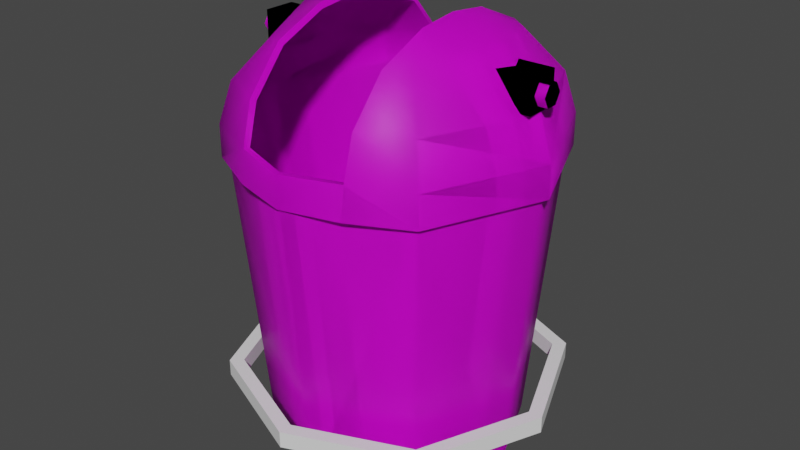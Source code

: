 # Source: PremiumBin.blend  (saved by Blender 2.90.8; exported with 4.5.12 LTS)
import bpy
from mathutils import Matrix  # noqa: F401  (used for matrix-valued properties, if any)

bpy.ops.wm.read_factory_settings(use_empty=True)
scene = bpy.context.scene
scene.name = 'Scene'

# ---- collections
col_low = bpy.data.collections.new('low'); scene.collection.children.link(col_low)

# ---- images (referenced by path relative to the original .blend; pixels are not part of the script)
import os
ASSET_DIR = os.environ.get("B2B_ASSET_DIR", "")  # directory of the original .blend (textures are referenced by path, not embedded)
HERE = os.path.dirname(os.path.abspath(__file__))  # packed textures are extracted next to this script under _unpacked/

def load_image(name, relpath, width, height, colorspace="sRGB"):
    """Load a texture the original file referenced (path relative to the .blend, or extracted next to this script)."""
    p = next((c for c in (os.path.join(HERE, relpath), os.path.join(ASSET_DIR, relpath)) if relpath and os.path.exists(c)), "")
    if p:
        img = bpy.data.images.load(p, check_existing=True)
        img.name = name
    else:  # same state as the original file: an image datablock whose file is absent (Cycles renders it pink)
        img = bpy.data.images.new(name, width, height)
        img.source = "FILE"
        img.filepath = "//" + (relpath or name)
    img.colorspace_settings.name = colorspace
    return img
img_uv = load_image('uv', '', 2048, 2048, 'sRGB')

# ---- materials (node trees are filled in below, after node groups)
mat_bin = bpy.data.materials.new('bin')
mat_bin.use_transparent_shadow = False

# ---- node groups
ng_auto_smooth = bpy.data.node_groups.new('Auto Smooth', 'GeometryNodeTree')
_s = ng_auto_smooth.interface.new_socket(name='Geometry', in_out='OUTPUT', socket_type='NodeSocketGeometry')
_s = ng_auto_smooth.interface.new_socket(name='Geometry', in_out='INPUT', socket_type='NodeSocketGeometry')
_s = ng_auto_smooth.interface.new_socket(name='Angle', in_out='INPUT', socket_type='NodeSocketFloat')
_s.subtype = 'ANGLE'
_s.min_value = 0.0
_s.max_value = 3.142
ng_auto_smooth.is_modifier = True
_N = ng_auto_smooth.nodes; _L = ng_auto_smooth.links
n0 = _N.new('NodeGroupOutput'); n0.name = 'Group Output'; n0.location = (480, -100)
n1 = _N.new('NodeGroupInput'); n1.name = 'Group Input'; n1.location = (-420, -300)
n2 = _N.new('NodeGroupInput'); n2.name = 'Group Input.001'; n2.location = (-60, -100)
n3 = _N.new('GeometryNodeSetShadeSmooth'); n3.name = 'Set Shade Smooth'; n3.location = (120, -100)
n3.domain = 'EDGE'
n4 = _N.new('GeometryNodeSetShadeSmooth'); n4.name = 'Set Shade Smooth.001'; n4.location = (300, -100)
n5 = _N.new('GeometryNodeInputMeshEdgeAngle'); n5.name = 'Edge Angle'; n5.location = (-420, -220)
n6 = _N.new('GeometryNodeInputEdgeSmooth'); n6.name = 'Is Edge Smooth'; n6.location = (-60, -160)
n7 = _N.new('GeometryNodeInputShadeSmooth'); n7.name = 'Is Face Smooth'; n7.location = (-240, -340)
n8 = _N.new('FunctionNodeBooleanMath'); n8.name = 'Boolean Math'; n8.location = (-60, -220)
n9 = _N.new('FunctionNodeCompare'); n9.name = 'Compare'; n9.location = (-240, -180)
n9.operation = 'LESS_EQUAL'
_L.new(n5.outputs[0], n9.inputs[0])
_L.new(n4.outputs[0], n0.inputs[0])
_L.new(n1.outputs[1], n9.inputs[1])
_L.new(n9.outputs[0], n8.inputs[0])
_L.new(n7.outputs[0], n8.inputs[1])
_L.new(n2.outputs[0], n3.inputs[0])
_L.new(n6.outputs[0], n3.inputs[1])
_L.new(n3.outputs[0], n4.inputs[0])
_L.new(n8.outputs[0], n3.inputs[2])
n0.is_active_output = True

# ---- material node trees
mat_bin.use_nodes = True; mat_bin.node_tree.nodes.clear()
_N = mat_bin.node_tree.nodes; _L = mat_bin.node_tree.links
n0 = _N.new('ShaderNodeBsdfPrincipled'); n0.name = 'Principled BSDF'; n0.location = (10, 300)
n0.distribution = 'GGX'
n0.subsurface_method = 'BURLEY'
n0.inputs[3].default_value = 1.45
n0.inputs[27].default_value = (0.0, 0.0, 0.0, 1.0)
n0.inputs[28].default_value = 1.0
n1 = _N.new('ShaderNodeOutputMaterial'); n1.name = 'Material Output'; n1.location = (300, 300)
n2 = _N.new('ShaderNodeTexImage'); n2.name = 'Image Texture'; n2.location = (-280, 280)
n2.image = img_uv
_L.new(n0.outputs[0], n1.inputs[0])
_L.new(n2.outputs[0], n0.inputs[0])
n1.is_active_output = True

# ---- world
world_world = bpy.data.worlds.new('World'); scene.world = world_world
world_world.use_nodes = True; world_world.node_tree.nodes.clear()
_N = world_world.node_tree.nodes; _L = world_world.node_tree.links
n0 = _N.new('ShaderNodeOutputWorld'); n0.name = 'World Output'; n0.location = (300, 300)
n1 = _N.new('ShaderNodeBackground'); n1.name = 'Background'; n1.location = (10, 300)
n1.inputs[0].default_value = (0.05088, 0.05088, 0.05088, 1.0)
_L.new(n1.outputs[0], n0.inputs[0])
n0.is_active_output = True
world_world.color = (0.05088, 0.05088, 0.05088)
world_world.use_sun_shadow = False
world_world.sun_shadow_jitter_overblur = 0.0

# ---- meshes
me_cylinder = bpy.data.meshes.new('Cylinder')
me_cylinder.from_pydata([(-6.039e-10, 0.1, 0.03704), (0.07071, 0.07071, 0.03704), (0.1, -4.556e-09, 0.03704), (0.07071, -0.07071, 0.03704), (-9.408e-09, -0.1, 0.03704), (-0.07071, -0.07071, 0.03704), (-0.1, 1.369e-09, 0.03704), (-0.07071, 0.07071, 0.03704), (0.07071, 0.07071, 0.04787), (-6.039e-10, 0.1, 0.04787), (0.1, -4.556e-09, 0.04787), (0.07071, -0.07071, 0.04787), (-9.408e-09, -0.1, 0.04787), (-0.07071, -0.07071, 0.04787), (-0.1, 1.369e-09, 0.04787), (-0.07071, 0.07071, 0.04787), (-6.039e-10, 0.1091, 0.03704), (0.07718, 0.07718, 0.03704), (0.07718, 0.07718, 0.04787), (-6.039e-10, 0.1091, 0.04787), (0.1091, -4.704e-09, 0.03704), (0.1091, -4.704e-09, 0.04787), (0.07718, -0.07718, 0.03704), (0.07718, -0.07718, 0.04787), (-1.015e-08, -0.1091, 0.03704), (-1.015e-08, -0.1091, 0.04787), (-0.07718, -0.07718, 0.03704), (-0.07718, -0.07718, 0.04787), (-0.1091, 1.369e-09, 0.03704), (-0.1091, 1.369e-09, 0.04787), (-0.07718, 0.07718, 0.03704), (-0.07718, 0.07718, 0.04787)], [], [(16, 19, 18, 17), (17, 18, 21, 20), (20, 21, 23, 22), (22, 23, 25, 24), (24, 25, 27, 26), (26, 27, 29, 28), (28, 29, 31, 30), (30, 31, 19, 16), (2, 3, 11, 10), (1, 0, 16, 17), (9, 8, 18, 19), (2, 1, 17, 20), (8, 10, 21, 18), (3, 2, 20, 22), (10, 11, 23, 21), (4, 3, 22, 24), (11, 12, 25, 23), (5, 4, 24, 26), (12, 13, 27, 25), (6, 5, 26, 28), (13, 14, 29, 27), (7, 6, 28, 30), (14, 15, 31, 29), (0, 7, 30, 16), (15, 9, 19, 31), (1, 2, 10, 8), (0, 1, 8, 9), (7, 0, 9, 15), (6, 7, 15, 14), (5, 6, 14, 13), (4, 5, 13, 12), (3, 4, 12, 11)])
_uv = me_cylinder.uv_layers.new(name='UVMap')
_uv.uv.foreach_set('vector', [1.0, 0.5, 1.0, 1.0, 0.875, 1.0, 0.875, 0.5, 0.875, 0.5, 0.875, 1.0, 0.75, 1.0, 0.75, 0.5, 0.75, 0.5, 0.75, 1.0, 0.625, 1.0, 0.625, 0.5, 0.625, 0.5, 0.625, 1.0, 0.5, 1.0, 0.5, 0.5, 0.5, 0.5, 0.5, 1.0, 0.375, 1.0, 0.375, 0.5, 0.375, 0.5, 0.375, 1.0, 0.25, 1.0, 0.25, 0.5, 0.25, 0.5, 0.25, 1.0, 0.125, 1.0, 0.125, 0.5, 0.125, 0.5, 0.125, 1.0, 0.0, 1.0, 0.0, 0.5, 0.7321, 0.5, 0.6158, 0.5, 0.6158, 0.5, 0.7321, 0.5, 0.8003, 0.5, 0.07465, 0.5, 0.0, 0.5, 0.875, 0.5, 0.07465, 1.0, 0.8003, 1.0, 0.875, 1.0, 0.0, 1.0, 0.7321, 0.5, 0.8003, 0.5, 0.875, 0.5, 0.75, 0.5, 0.8003, 1.0, 0.7321, 1.0, 0.75, 1.0, 0.875, 1.0, 0.6158, 0.5, 0.7321, 0.5, 0.75, 0.5, 0.625, 0.5, 0.7321, 1.0, 0.6158, 1.0, 0.625, 1.0, 0.75, 1.0, 0.4971, 0.5, 0.6158, 0.5, 0.625, 0.5, 0.5, 0.5, 0.6158, 1.0, 0.4971, 1.0, 0.5, 1.0, 0.625, 1.0, 0.3779, 0.5, 0.4971, 0.5, 0.5, 0.5, 0.375, 0.5, 0.4971, 1.0, 0.3779, 1.0, 0.375, 1.0, 0.5, 1.0, 0.2592, 0.5, 0.3779, 0.5, 0.375, 0.5, 0.25, 0.5, 0.3779, 1.0, 0.2592, 1.0, 0.25, 1.0, 0.375, 1.0, 0.1429, 0.5, 0.2592, 0.5, 0.25, 0.5, 0.125, 0.5, 0.2592, 1.0, 0.1429, 1.0, 0.125, 1.0, 0.25, 1.0, 0.07465, 0.5, 0.1429, 0.5, 0.125, 0.5, 0.0, 0.5, 0.1429, 1.0, 0.07465, 1.0, 0.0, 1.0, 0.125, 1.0, 0.8003, 0.5, 0.7321, 0.5, 0.7321, 0.5, 0.8003, 0.5, 0.07465, 0.5, 0.8003, 0.5, 0.8003, 0.5, 0.07465, 0.5, 0.1429, 0.5, 0.07465, 0.5, 0.07465, 0.5, 0.1429, 0.5, 0.2592, 0.5, 0.1429, 0.5, 0.1429, 0.5, 0.2592, 0.5, 0.3779, 0.5, 0.2592, 0.5, 0.2592, 0.5, 0.3779, 0.5, 0.4971, 0.5, 0.3779, 0.5, 0.3779, 0.5, 0.4971, 0.5, 0.6158, 0.5, 0.4971, 0.5, 0.4971, 0.5, 0.6158, 0.5])
me_cylinder.use_remesh_fix_poles = True
me_cylinder.use_remesh_preserve_attributes = False
me_cylinder.use_mirror_vertex_groups = False
me_cylinder.update()
me_3255_premiumbin = bpy.data.meshes.new('3255_PremiumBin')
me_3255_premiumbin.from_pydata([(-0.1017, 0.007344, 0.2479), (-0.09565, 0.007344, 0.2479), (-0.1017, 0.003672, 0.2415), (-0.09565, 0.003672, 0.2415), (-0.1017, -0.003672, 0.2415), (-0.09565, -0.003672, 0.2415), (-0.1017, -0.007344, 0.2479), (-0.09565, -0.007344, 0.2479), (-0.1017, -0.003672, 0.2542), (-0.09565, -0.003672, 0.2542), (-0.1017, 0.003672, 0.2542), (-0.09565, 0.003672, 0.2542), (-0.1017, -1.455e-09, 0.2479), (5.144e-08, 0.08187, 2.794e-08), (4.859e-08, 0.09972, 0.189), (-0.05789, 0.05789, 2.794e-08), (-0.07051, 0.07051, 0.189), (-0.08187, 1.358e-09, 2.794e-08), (-0.09972, 1.122e-09, 0.189), (-0.05789, -0.05789, 2.794e-08), (-0.07051, -0.07051, 0.189), (5.86e-08, -0.08187, 2.794e-08), (5.731e-08, -0.09972, 0.189), (0.05789, -0.05789, 2.794e-08), (0.07051, -0.07051, 0.189), (0.08187, 5.913e-09, 2.794e-08), (0.09972, 6.67e-09, 0.189), (0.05789, 0.05789, 2.794e-08), (0.07051, 0.07051, 0.189), (0.09565, -0.01054, 0.2377), (0.09565, -0.01054, 0.2587), (0.09565, 0.01054, 0.2377), (0.09565, 0.01054, 0.2587), (0.08727, -0.01054, 0.2377), (0.07255, -0.01054, 0.2587), (0.08727, 0.01054, 0.2377), (0.07255, 0.01054, 0.2587), (0.1017, 0.007344, 0.2479), (0.09565, 0.007344, 0.2479), (0.1017, 0.003672, 0.2415), (0.09565, 0.003672, 0.2415), (0.1017, -0.003672, 0.2415), (0.09565, -0.003672, 0.2415), (0.1017, -0.007344, 0.2479), (0.09565, -0.007344, 0.2479), (0.1017, -0.003672, 0.2542), (0.09565, -0.003672, 0.2542), (0.1017, 0.003672, 0.2542), (0.09565, 0.003672, 0.2542), (0.1017, -1.455e-09, 0.2479), (5.417e-08, 0.0979, 0.2093), (-0.07081, 0.07081, 0.2093), (-0.1001, 1.142e-09, 0.2093), (-0.07081, -0.07081, 0.2093), (6.293e-08, -0.0979, 0.2093), (0.07081, -0.07081, 0.2093), (0.1001, 6.713e-09, 0.2093), (0.07081, 0.07081, 0.2093), (-0.06516, 0.06516, 0.2344), (-0.09214, 1.345e-09, 0.2344), (-0.06516, -0.06516, 0.2344), (0.06516, -0.06516, 0.2344), (0.09214, 6.471e-09, 0.2344), (0.06516, 0.06516, 0.2344), (-0.04812, 0.04667, 0.2601), (-0.06805, 1.277e-09, 0.2664), (-0.04812, -0.04667, 0.2601), (0.04812, -0.04667, 0.2601), (0.06805, 5.063e-09, 0.2664), (0.04812, 0.04667, 0.2601), (0.0354, -0.07865, 0.2344), (0.0354, -0.05633, 0.2601), (0.0354, -0.08547, 0.2093), (-0.0354, -0.08547, 0.2093), (-0.0354, -0.07865, 0.2344), (-0.0354, -0.05633, 0.2601), (0.0354, 0.08547, 0.2093), (0.0354, 0.07865, 0.2344), (-0.0354, 0.08547, 0.2093), (-0.0354, 0.07865, 0.2344), (0.0354, -0.02519, 0.2734), (0.0354, 5.063e-09, 0.2761), (0.0354, 0.02519, 0.2734), (0.0354, 0.05633, 0.2601), (-0.0354, 0.02519, 0.2734), (-0.0354, 1.277e-09, 0.2761), (-0.0354, -0.02519, 0.2734), (-0.0354, 0.05633, 0.2601), (-0.03685, 0.09159, 0.189), (-0.07348, 0.07348, 0.189), (-0.03687, 0.08894, 0.2096), (5.394e-08, 0.1016, 0.2093), (5.394e-08, 0.1016, 0.189), (-0.07346, 0.07344, 0.2098), (-0.1039, 1.142e-09, 0.189), (-0.1039, 1.102e-09, 0.2098), (-0.07348, -0.07348, 0.189), (-0.07346, -0.07344, 0.2098), (-0.03685, -0.09159, 0.189), (6.27e-08, -0.1016, 0.189), (-0.03687, -0.08894, 0.2096), (6.27e-08, -0.1016, 0.2093), (0.03685, -0.09159, 0.189), (0.07348, -0.07348, 0.189), (0.04997, -0.04809, 0.2631), (0.03687, -0.05863, 0.2627), (0.07346, -0.07344, 0.2098), (0.1039, 6.791e-09, 0.189), (0.1039, 6.713e-09, 0.2098), (0.07348, 0.07348, 0.189), (0.07346, 0.07344, 0.2098), (0.03685, 0.09159, 0.189), (0.03687, 0.08894, 0.2096), (-0.09556, 1.337e-09, 0.2359), (-0.06764, 0.06754, 0.2359), (-0.06764, -0.06754, 0.2359), (-0.0369, -0.08182, 0.2357), (0.06764, -0.06754, 0.2359), (0.0369, -0.08182, 0.2357), (0.09556, 6.504e-09, 0.2359), (0.06764, 0.06754, 0.2359), (0.0369, 0.08182, 0.2357), (-0.07032, 1.277e-09, 0.2694), (-0.04997, 0.04809, 0.2631), (-0.04997, -0.04809, 0.2631), (-0.03687, -0.05863, 0.2627), (0.07032, 5.083e-09, 0.2694), (0.04997, 0.04809, 0.2631), (0.03687, -0.08894, 0.2096), (-0.0369, 0.08182, 0.2357), (0.03661, 5.118e-09, 0.2797), (0.0367, -0.02573, 0.2768), (0.0367, 0.02573, 0.2768), (0.03687, 0.05863, 0.2627), (-0.03661, 1.277e-09, 0.2797), (-0.0367, 0.02573, 0.2768), (-0.0367, -0.02573, 0.2768), (-0.03687, 0.05863, 0.2627), (5.551e-08, 0.07306, 0.007256), (-0.05284, 0.05284, 0.007256), (-0.07473, 9.056e-10, 0.007256), (-0.05284, -0.05284, 0.007256), (6.204e-08, -0.07306, 0.007256), (0.05284, -0.05284, 0.007256), (0.07473, 5.063e-09, 0.007256), (0.05284, 0.05284, 0.007256), (0.02642, -0.06567, 0.007256), (-0.02642, -0.06567, 0.007256), (0.02642, 0.06567, 0.007256), (-0.02642, 0.06567, 0.007256), (6.168e-08, -1.765e-09, 0.007256), (-0.09565, -0.01054, 0.2377), (-0.09565, -0.01054, 0.2587), (-0.09565, 0.01054, 0.2377), (-0.09565, 0.01054, 0.2587), (-0.08727, -0.01054, 0.2377), (-0.07255, -0.01054, 0.2587), (-0.08727, 0.01054, 0.2377), (-0.07255, 0.01054, 0.2587)], [], [(0, 2, 3, 1), (4, 6, 7, 5), (6, 8, 9, 7), (2, 12, 4), (8, 10, 11, 9), (10, 0, 1, 11), (8, 12, 10), (0, 12, 2), (4, 12, 6), (10, 12, 0), (6, 12, 8), (13, 14, 16, 15), (15, 16, 18, 17), (17, 18, 20, 19), (19, 20, 22, 21), (21, 22, 24, 23), (23, 24, 26, 25), (25, 26, 28, 27), (27, 28, 14, 13), (29, 30, 32, 31), (31, 32, 36, 35), (33, 34, 30, 29), (36, 32, 30, 34), (37, 38, 40, 39), (41, 42, 44, 43), (43, 44, 46, 45), (39, 41, 49), (45, 46, 48, 47), (47, 48, 38, 37), (45, 47, 49), (37, 39, 49), (41, 43, 49), (47, 37, 49), (43, 45, 49), (51, 139, 140, 52), (52, 140, 141, 53), (72, 146, 143, 55), (72, 55, 61, 70), (56, 144, 145, 57), (53, 141, 147, 73), (73, 74, 60, 53), (57, 63, 62, 56), (52, 59, 58, 51), (70, 61, 67, 71), (76, 77, 63, 57), (53, 60, 59, 52), (56, 62, 61, 55), (60, 66, 65, 59), (77, 83, 69, 63), (62, 68, 67, 61), (74, 75, 66, 60), (59, 65, 64, 58), (63, 69, 68, 62), (55, 143, 144, 56), (57, 145, 148, 76), (54, 142, 146, 72), (58, 64, 87, 79), (51, 58, 79, 78), (112, 76, 50, 91), (83, 82, 69), (68, 81, 80, 67), (67, 80, 71), (69, 82, 81, 68), (75, 86, 66), (65, 85, 84, 64), (64, 84, 87), (66, 86, 85, 65), (88, 90, 93, 89), (89, 93, 95, 94), (94, 95, 97, 96), (128, 118, 117, 106), (76, 148, 138, 50), (103, 106, 108, 107), (107, 108, 110, 109), (100, 97, 115, 116), (110, 108, 119, 120), (95, 93, 114, 113), (118, 105, 104, 117), (112, 110, 120, 121), (97, 95, 113, 115), (108, 106, 117, 119), (115, 113, 122, 124), (121, 120, 127, 133), (119, 117, 104, 126), (116, 115, 124, 125), (113, 114, 123, 122), (120, 119, 126, 127), (50, 138, 149, 78), (73, 147, 142, 54), (128, 106, 103, 102), (96, 97, 100, 98), (114, 129, 137, 123), (93, 90, 129, 114), (109, 110, 112, 111), (133, 127, 132), (126, 104, 131, 130), (104, 105, 131), (127, 126, 130, 132), (125, 124, 136), (122, 123, 135, 134), (123, 137, 135), (124, 122, 134, 136), (135, 84, 85, 134), (134, 85, 86, 136), (118, 70, 71, 105), (90, 78, 79, 129), (131, 80, 81, 130), (130, 81, 82, 132), (90, 91, 50, 78), (111, 112, 91, 92), (101, 100, 73, 54), (84, 135, 137, 87), (70, 118, 128, 72), (77, 121, 133, 83), (87, 137, 129, 79), (83, 133, 132, 82), (73, 100, 116, 74), (80, 131, 105, 71), (75, 125, 136, 86), (125, 75, 74, 116), (101, 128, 102, 99), (128, 101, 54, 72), (92, 91, 90, 88), (76, 112, 121, 77), (98, 100, 101, 99), (146, 142, 150), (145, 144, 150), (141, 140, 150), (142, 147, 150), (147, 141, 150), (143, 146, 150), (138, 148, 150), (139, 149, 150), (148, 145, 150), (144, 143, 150), (149, 138, 150), (140, 139, 150), (78, 149, 139, 51), (151, 153, 154, 152), (153, 157, 158, 154), (155, 151, 152, 156), (158, 156, 152, 154)])
me_3255_premiumbin.polygons.foreach_set('use_smooth', [True] * 142)
_k = set([(0, 2), (0, 10), (4, 6), (6, 8), (8, 10), (29, 30), (29, 31), (29, 33), (30, 32), (30, 34), (31, 32), (31, 35), (32, 36), (33, 34), (34, 36), (35, 36), (37, 39), (37, 47), (41, 43), (43, 45), (45, 47), (50, 76), (50, 78), (54, 72), (54, 73), (70, 71), (70, 72), (71, 80), (73, 74), (74, 75), (75, 86), (76, 77), (77, 83), (78, 79), (79, 87), (80, 81), (81, 82), (82, 83), (84, 85), (84, 87), (85, 86), (90, 91), (90, 129), (91, 112), (100, 101), (100, 116), (101, 128), (105, 118), (105, 131), (112, 121), (116, 125), (118, 128), (121, 133), (125, 136), (129, 137), (130, 131), (130, 132), (132, 133), (134, 135), (134, 136), (135, 137), (138, 148), (138, 149), (139, 140), (139, 149), (140, 141), (141, 147), (142, 146), (142, 147), (143, 144), (143, 146), (144, 145), (145, 148), (151, 152), (151, 153), (151, 155), (152, 154), (152, 156), (153, 154), (153, 157), (154, 158), (155, 156), (156, 158), (157, 158)])
me_3255_premiumbin.attributes.new('sharp_edge', 'BOOLEAN', 'EDGE').data.foreach_set('value', [ (min(e.vertices), max(e.vertices)) in _k for e in me_3255_premiumbin.edges])
_uv = me_3255_premiumbin.uv_layers.new(name='UVMap')
_uv.uv.foreach_set('vector', [0.8474, 0.7211, 0.8474, 0.7316, 0.8565, 0.7316, 0.8565, 0.7211, 0.8474, 0.6789, 0.8474, 0.6895, 0.8565, 0.6895, 0.8565, 0.6789, 0.8474, 0.6895, 0.8474, 0.7, 0.8565, 0.7, 0.8565, 0.6895, 0.8656, 0.7708, 0.8565, 0.7655, 0.8565, 0.7761, 0.8474, 0.7, 0.8474, 0.7105, 0.8565, 0.7105, 0.8565, 0.7, 0.8474, 0.7105, 0.8474, 0.7211, 0.8565, 0.7211, 0.8565, 0.7105, 0.8474, 0.7602, 0.8565, 0.7655, 0.8565, 0.755, 0.8656, 0.7602, 0.8565, 0.7655, 0.8656, 0.7708, 0.8565, 0.7761, 0.8565, 0.7655, 0.8474, 0.7708, 0.8565, 0.755, 0.8565, 0.7655, 0.8656, 0.7602, 0.8474, 0.7708, 0.8565, 0.7655, 0.8474, 0.7602, 0.01169, 0.01169, 0.284, 0.01169, 0.284, 0.1212, 0.01169, 0.1212, 0.01169, 0.1212, 0.284, 0.1212, 0.284, 0.2307, 0.01169, 0.2307, 0.01169, 0.2307, 0.284, 0.2307, 0.284, 0.3402, 0.01169, 0.3402, 0.01169, 0.3402, 0.284, 0.3402, 0.284, 0.4497, 0.01169, 0.4497, 0.01169, 0.4497, 0.284, 0.4497, 0.284, 0.5593, 0.01169, 0.5593, 0.01169, 0.5593, 0.284, 0.5593, 0.284, 0.6688, 0.01169, 0.6688, 0.01169, 0.6688, 0.284, 0.6688, 0.284, 0.7783, 0.01169, 0.7783, 0.01169, 0.7783, 0.284, 0.7783, 0.284, 0.8878, 0.01169, 0.8878, 0.5289, 0.8154, 0.5592, 0.8154, 0.5592, 0.8457, 0.5289, 0.8457, 0.5592, 0.8759, 0.5592, 0.8457, 0.5944, 0.8457, 0.5944, 0.8759, 0.5944, 0.7852, 0.5944, 0.8154, 0.5592, 0.8154, 0.5592, 0.7852, 0.5944, 0.8457, 0.5592, 0.8457, 0.5592, 0.8154, 0.5944, 0.8154, 0.8474, 0.7211, 0.8565, 0.7211, 0.8565, 0.7316, 0.8474, 0.7316, 0.8474, 0.6789, 0.8565, 0.6789, 0.8565, 0.6895, 0.8474, 0.6895, 0.8474, 0.6895, 0.8565, 0.6895, 0.8565, 0.7, 0.8474, 0.7, 0.8656, 0.7708, 0.8565, 0.7761, 0.8565, 0.7655, 0.8474, 0.7, 0.8565, 0.7, 0.8565, 0.7105, 0.8474, 0.7105, 0.8474, 0.7105, 0.8565, 0.7105, 0.8565, 0.7211, 0.8474, 0.7211, 0.8474, 0.7602, 0.8565, 0.755, 0.8565, 0.7655, 0.8656, 0.7602, 0.8656, 0.7708, 0.8565, 0.7655, 0.8565, 0.7761, 0.8474, 0.7708, 0.8565, 0.7655, 0.8565, 0.755, 0.8656, 0.7602, 0.8565, 0.7655, 0.8474, 0.7708, 0.8474, 0.7602, 0.8565, 0.7655, 0.3074, 0.6722, 0.599, 0.6722, 0.599, 0.7618, 0.3074, 0.7618, 0.3074, 0.01169, 0.599, 0.01169, 0.599, 0.1013, 0.3074, 0.1013, 0.3074, 0.2531, 0.599, 0.2531, 0.599, 0.2971, 0.3074, 0.2971, 0.9359, 0.01169, 0.9583, 0.06776, 0.9197, 0.07541, 0.8997, 0.03153, 0.3074, 0.3867, 0.599, 0.3867, 0.599, 0.4764, 0.3074, 0.4764, 0.3074, 0.1013, 0.599, 0.1013, 0.599, 0.1454, 0.3074, 0.1454, 0.8701, 0.6555, 0.8461, 0.6242, 0.8812, 0.5931, 0.9115, 0.6152, 0.9115, 0.2816, 0.8812, 0.2595, 0.9211, 0.1723, 0.9583, 0.181, 0.9583, 0.5147, 0.9211, 0.506, 0.9197, 0.409, 0.9583, 0.4014, 0.8997, 0.03153, 0.9197, 0.07541, 0.8705, 0.09083, 0.8607, 0.06814, 0.8701, 0.3219, 0.8461, 0.2905, 0.8812, 0.2595, 0.9115, 0.2816, 0.9115, 0.6152, 0.8812, 0.5931, 0.9211, 0.506, 0.9583, 0.5147, 0.9583, 0.181, 0.9211, 0.1723, 0.9197, 0.07541, 0.9583, 0.06776, 0.8812, 0.5931, 0.8428, 0.5599, 0.8689, 0.4951, 0.9211, 0.506, 0.8461, 0.2905, 0.8252, 0.2429, 0.8428, 0.2263, 0.8812, 0.2595, 0.9211, 0.1723, 0.8689, 0.1615, 0.8705, 0.09083, 0.9197, 0.07541, 0.8461, 0.6242, 0.8252, 0.5766, 0.8428, 0.5599, 0.8812, 0.5931, 0.9211, 0.506, 0.8689, 0.4951, 0.8705, 0.4244, 0.9197, 0.409, 0.8812, 0.2595, 0.8428, 0.2263, 0.8689, 0.1615, 0.9211, 0.1723, 0.3074, 0.2971, 0.599, 0.2971, 0.599, 0.3867, 0.3074, 0.3867, 0.3074, 0.4764, 0.599, 0.4764, 0.599, 0.5204, 0.3074, 0.5204, 0.3074, 0.1992, 0.599, 0.1992, 0.599, 0.2531, 0.3074, 0.2531, 0.9197, 0.409, 0.8705, 0.4244, 0.8607, 0.4017, 0.8997, 0.3651, 0.9583, 0.4014, 0.9197, 0.409, 0.8997, 0.3651, 0.9359, 0.3453, 0.824, 0.7012, 0.8186, 0.7012, 0.8186, 0.6789, 0.824, 0.6789, 0.8252, 0.2429, 0.8186, 0.1912, 0.8428, 0.2263, 0.8689, 0.1615, 0.8227, 0.1521, 0.834, 0.114, 0.8705, 0.09083, 0.8705, 0.09083, 0.834, 0.114, 0.8607, 0.06814, 0.8428, 0.2263, 0.8186, 0.1912, 0.8227, 0.1521, 0.8689, 0.1615, 0.8252, 0.5766, 0.8186, 0.5248, 0.8428, 0.5599, 0.8689, 0.4951, 0.8227, 0.4857, 0.834, 0.4476, 0.8705, 0.4244, 0.8705, 0.4244, 0.834, 0.4476, 0.8607, 0.4017, 0.8428, 0.5599, 0.8186, 0.5248, 0.8227, 0.4857, 0.8689, 0.4951, 0.7834, 0.8729, 0.753, 0.8651, 0.7653, 0.8087, 0.7952, 0.8124, 0.7952, 0.8124, 0.7653, 0.8087, 0.7643, 0.7003, 0.7952, 0.695, 0.7952, 0.695, 0.7643, 0.7003, 0.7293, 0.5977, 0.7563, 0.5843, 0.6989, 0.3922, 0.6659, 0.365, 0.6961, 0.325, 0.7293, 0.3431, 0.3074, 0.5204, 0.599, 0.5204, 0.599, 0.5743, 0.3074, 0.5743, 0.7563, 0.3565, 0.7293, 0.3431, 0.7643, 0.2406, 0.7952, 0.2458, 0.7952, 0.2458, 0.7643, 0.2406, 0.7653, 0.1322, 0.7952, 0.1285, 0.6989, 0.5486, 0.7293, 0.5977, 0.6961, 0.6158, 0.6659, 0.5759, 0.7653, 0.1322, 0.7643, 0.2406, 0.7273, 0.2342, 0.728, 0.1383, 0.7643, 0.7003, 0.7653, 0.8087, 0.728, 0.8026, 0.7273, 0.7066, 0.6659, 0.365, 0.6346, 0.3157, 0.6514, 0.2949, 0.6961, 0.325, 0.753, 0.07578, 0.7653, 0.1322, 0.728, 0.1383, 0.7128, 0.09052, 0.7293, 0.5977, 0.7643, 0.7003, 0.7273, 0.7066, 0.6961, 0.6158, 0.7643, 0.2406, 0.7293, 0.3431, 0.6961, 0.325, 0.7273, 0.2342, 0.6961, 0.6158, 0.7273, 0.7066, 0.6743, 0.7157, 0.6514, 0.646, 0.7128, 0.09052, 0.728, 0.1383, 0.6758, 0.1519, 0.6669, 0.1266, 0.7273, 0.2342, 0.6961, 0.325, 0.6514, 0.2949, 0.6743, 0.2252, 0.6659, 0.5759, 0.6961, 0.6158, 0.6514, 0.646, 0.6346, 0.6251, 0.7273, 0.7066, 0.728, 0.8026, 0.6758, 0.789, 0.6743, 0.7157, 0.728, 0.1383, 0.7273, 0.2342, 0.6743, 0.2252, 0.6758, 0.1519, 0.3074, 0.5743, 0.599, 0.5743, 0.599, 0.6281, 0.3074, 0.6281, 0.3074, 0.1454, 0.599, 0.1454, 0.599, 0.1992, 0.3074, 0.1992, 0.6989, 0.3922, 0.7293, 0.3431, 0.7563, 0.3565, 0.725, 0.4097, 0.7563, 0.5843, 0.7293, 0.5977, 0.6989, 0.5486, 0.725, 0.5312, 0.728, 0.8026, 0.7128, 0.8504, 0.6669, 0.8143, 0.6758, 0.789, 0.7653, 0.8087, 0.753, 0.8651, 0.7128, 0.8504, 0.728, 0.8026, 0.7952, 0.1285, 0.7653, 0.1322, 0.753, 0.07578, 0.7834, 0.068, 0.6669, 0.1266, 0.6758, 0.1519, 0.6365, 0.176, 0.6743, 0.2252, 0.6514, 0.2949, 0.6223, 0.2591, 0.6249, 0.2168, 0.6514, 0.2949, 0.6346, 0.3157, 0.6223, 0.2591, 0.6758, 0.1519, 0.6743, 0.2252, 0.6249, 0.2168, 0.6365, 0.176, 0.6346, 0.6251, 0.6514, 0.646, 0.6223, 0.6818, 0.6743, 0.7157, 0.6758, 0.789, 0.6365, 0.7649, 0.6249, 0.7241, 0.6758, 0.789, 0.6669, 0.8143, 0.6365, 0.7649, 0.6514, 0.646, 0.6743, 0.7157, 0.6249, 0.7241, 0.6223, 0.6818, 0.9871, 0.3641, 0.9817, 0.3641, 0.9817, 0.2815, 0.9871, 0.2815, 0.9871, 0.2815, 0.9817, 0.2815, 0.9817, 0.1988, 0.9871, 0.1988, 0.824, 0.8824, 0.8186, 0.8824, 0.8186, 0.8593, 0.824, 0.8593, 0.9871, 0.5016, 0.9817, 0.5016, 0.9817, 0.4643, 0.9871, 0.4643, 0.824, 0.8374, 0.8186, 0.8374, 0.8186, 0.8002, 0.824, 0.8002, 0.824, 0.8002, 0.8186, 0.8002, 0.8186, 0.7631, 0.824, 0.7631, 0.9871, 0.5016, 0.9871, 0.5512, 0.9817, 0.5512, 0.9817, 0.5016, 0.7834, 0.068, 0.753, 0.07578, 0.7412, 0.01816, 0.7712, 0.01169, 0.9871, 0.01169, 0.9871, 0.06132, 0.9817, 0.06132, 0.9817, 0.01169, 0.9817, 0.3641, 0.9871, 0.3641, 0.9871, 0.4127, 0.9817, 0.4127, 0.8186, 0.8824, 0.824, 0.8824, 0.824, 0.8992, 0.8186, 0.8992, 0.8186, 0.718, 0.824, 0.718, 0.824, 0.7412, 0.8186, 0.7412, 0.9817, 0.4127, 0.9871, 0.4127, 0.9871, 0.4643, 0.9817, 0.4643, 0.8186, 0.7412, 0.824, 0.7412, 0.824, 0.7631, 0.8186, 0.7631, 0.9817, 0.06132, 0.9871, 0.06132, 0.9871, 0.09865, 0.9817, 0.09865, 0.8186, 0.8374, 0.824, 0.8374, 0.824, 0.8593, 0.8186, 0.8593, 0.9817, 0.1502, 0.9871, 0.1502, 0.9871, 0.1988, 0.9817, 0.1988, 0.9871, 0.1502, 0.9817, 0.1502, 0.9817, 0.09865, 0.9871, 0.09865, 0.6687, 0.4427, 0.6989, 0.3922, 0.725, 0.4097, 0.6949, 0.4587, 0.824, 0.8992, 0.824, 0.9215, 0.8186, 0.9215, 0.8186, 0.8992, 0.7712, 0.9292, 0.7412, 0.9227, 0.753, 0.8651, 0.7834, 0.8729, 0.8186, 0.7012, 0.824, 0.7012, 0.824, 0.718, 0.8186, 0.718, 0.725, 0.5312, 0.6989, 0.5486, 0.6687, 0.4982, 0.6949, 0.4821, 0.3354, 0.8142, 0.3664, 0.7899, 0.4065, 0.8867, 0.3654, 0.9858, 0.3074, 0.9278, 0.4065, 0.8867, 0.4475, 0.7877, 0.5055, 0.8457, 0.4065, 0.8867, 0.3664, 0.7899, 0.4054, 0.7852, 0.4065, 0.8867, 0.4054, 0.7852, 0.4475, 0.7877, 0.4065, 0.8867, 0.3074, 0.8457, 0.3354, 0.8142, 0.4065, 0.8867, 0.4466, 0.9836, 0.4075, 0.9883, 0.4065, 0.8867, 0.5055, 0.9278, 0.4776, 0.9593, 0.4065, 0.8867, 0.4075, 0.9883, 0.3654, 0.9858, 0.4065, 0.8867, 0.3074, 0.9278, 0.3074, 0.8457, 0.4065, 0.8867, 0.4776, 0.9593, 0.4466, 0.9836, 0.4065, 0.8867, 0.5055, 0.8457, 0.5055, 0.9278, 0.4065, 0.8867, 0.3074, 0.6281, 0.599, 0.6281, 0.599, 0.6722, 0.3074, 0.6722, 0.5289, 0.8154, 0.5289, 0.8457, 0.5592, 0.8457, 0.5592, 0.8154, 0.5592, 0.8759, 0.5944, 0.8759, 0.5944, 0.8457, 0.5592, 0.8457, 0.5944, 0.7852, 0.5592, 0.7852, 0.5592, 0.8154, 0.5944, 0.8154, 0.5944, 0.8457, 0.5944, 0.8154, 0.5592, 0.8154, 0.5592, 0.8457])
me_3255_premiumbin.materials.append(mat_bin)
me_3255_premiumbin.use_remesh_fix_poles = True
me_3255_premiumbin.use_remesh_preserve_attributes = False
me_3255_premiumbin.use_mirror_vertex_groups = False
me_3255_premiumbin.update()
me_3255_premiumbin.normals_split_custom_set([tuple(v) for v in zip(*[iter([0.0, -1.0, -3.505e-07, 0.0, -0.866, 0.5, 0.0, -0.866, 0.5, 0.0, -1.0, -3.505e-07, 0.0, 0.866, 0.5, 0.0, 1.0, -3.286e-07, 0.0, 1.0, -3.286e-07, 0.0, 0.866, 0.5, 0.0, 1.0, -3.286e-07, 0.0, 0.5, -0.866, 0.0, 0.5, -0.866, 0.0, 1.0, -3.286e-07, 1.0, 1.246e-06, -1.757e-06, 1.0, -1.954e-08, 6.586e-12, 1.0, -1.275e-06, -1.757e-06, 0.0, 0.5, -0.866, 0.0, -0.5, -0.866, 0.0, -0.5, -0.866, 0.0, 0.5, -0.866, 0.0, -0.5, -0.866, 0.0, -1.0, -3.505e-07, 0.0, -1.0, -3.505e-07, 0.0, -0.5, -0.866, 1.0, -1.246e-06, 1.757e-06, 1.0, -1.954e-08, 6.586e-12, 1.0, 1.217e-06, 1.757e-06, 1.0, 2.463e-06, 1.086e-13, 1.0, -1.954e-08, 6.586e-12, 1.0, 1.246e-06, -1.757e-06, 1.0, -1.275e-06, -1.757e-06, 1.0, -1.954e-08, 6.586e-12, 1.0, -2.522e-06, 1.628e-13, 1.0, 1.217e-06, 1.757e-06, 1.0, -1.954e-08, 6.586e-12, 1.0, 2.463e-06, 1.086e-13, 1.0, -2.522e-06, 1.628e-13, 1.0, -1.954e-08, 6.586e-12, 1.0, -1.246e-06, 1.757e-06, 1.003e-07, -0.9956, 0.09406, 1.05e-07, -0.9956, 0.09406, 0.704, -0.704, 0.09406, 0.704, -0.704, 0.09406, 0.704, -0.704, 0.09406, 0.704, -0.704, 0.09406, 0.9956, 0.0, 0.09406, 0.9956, 0.0, 0.09406, 0.9956, 0.0, 0.09406, 0.9956, 0.0, 0.09406, 0.704, 0.704, 0.09406, 0.704, 0.704, 0.09406, 0.704, 0.704, 0.09406, 0.704, 0.704, 0.09406, 2.1e-08, 0.9956, 0.09406, 4.013e-08, 0.9956, 0.09406, 4.013e-08, 0.9956, 0.09406, 2.1e-08, 0.9956, 0.09406, -0.704, 0.704, 0.09406, -0.704, 0.704, 0.09406, -0.704, 0.704, 0.09406, -0.704, 0.704, 0.09406, -0.9956, -6.301e-08, 0.09406, -0.9956, -6.019e-08, 0.09406, -0.9956, -6.019e-08, 0.09406, -0.9956, -6.301e-08, 0.09406, -0.704, -0.704, 0.09406, -0.704, -0.704, 0.09406, -0.704, -0.704, 0.09406, -0.704, -0.704, 0.09406, 1.05e-07, -0.9956, 0.09406, 1.003e-07, -0.9956, 0.09406, -1.0, 0.0, 0.0, -1.0, 0.0, 0.0, -1.0, 0.0, 0.0, -1.0, 0.0, 0.0, 0.0, -1.0, 4.387e-08, 0.0, -1.0, 4.387e-08, 0.0, -1.0, 4.387e-08, 0.0, -1.0, 4.387e-08, 0.0, 1.0, 0.0, 0.0, 1.0, 0.0, 0.0, 1.0, 0.0, 0.0, 1.0, 0.0, 0.0, 0.0, -1.0, 0.0, 0.0, -1.0, 0.0, 0.0, -1.0, 0.0, 0.0, -1.0, 0.0, -1.0, -3.505e-07, 0.0, -1.0, -3.505e-07, 0.0, -0.866, 0.5, 0.0, -0.866, 0.5, 0.0, 0.866, 0.5, 0.0, 0.866, 0.5, 0.0, 1.0, -3.286e-07, 0.0, 1.0, -3.286e-07, 0.0, 1.0, -3.286e-07, 0.0, 1.0, -3.286e-07, 0.0, 0.5, -0.866, 0.0, 0.5, -0.866, -1.0, 1.246e-06, -1.757e-06, -1.0, -1.275e-06, -1.757e-06, -1.0, -1.954e-08, 6.55e-12, 0.0, 0.5, -0.866, 0.0, 0.5, -0.866, 0.0, -0.5, -0.866, 0.0, -0.5, -0.866, 0.0, -0.5, -0.866, 0.0, -0.5, -0.866, 0.0, -1.0, -3.505e-07, 0.0, -1.0, -3.505e-07, -1.0, -1.246e-06, 1.757e-06, -1.0, 1.217e-06, 1.757e-06, -1.0, -1.954e-08, 6.55e-12, -1.0, 2.463e-06, 1.086e-13, -1.0, 1.246e-06, -1.757e-06, -1.0, -1.954e-08, 6.55e-12, -1.0, -1.275e-06, -1.757e-06, -1.0, -2.522e-06, 1.628e-13, -1.0, -1.954e-08, 6.55e-12, -1.0, 1.217e-06, 1.757e-06, -1.0, 2.463e-06, 1.086e-13, -1.0, -1.954e-08, 6.55e-12, -1.0, -2.522e-06, 1.628e-13, -1.0, -1.246e-06, 1.757e-06, -1.0, -1.954e-08, 6.55e-12, -0.7991, 0.5969, -0.07162, -0.7948, 0.5945, -0.1218, -0.9922, -1.991e-08, -0.1248, -0.9974, -7.302e-05, -0.07217, -0.9974, -7.302e-05, -0.07217, -0.9922, -1.991e-08, -0.1248, -0.7948, -0.5945, -0.1218, -0.7991, -0.5969, -0.07164, 0.3588, -0.9293, -0.08802, 0.3552, -0.9281, -0.1117, 0.7948, -0.5945, -0.1218, 0.7991, -0.5969, -0.07163, 0.3588, -0.9293, -0.08802, 0.7991, -0.5969, -0.07163, 0.712, -0.5079, 0.4849, 0.3835, -0.803, 0.4562, 0.9974, 3.255e-08, -0.07217, 0.9922, 5.972e-08, -0.1248, 0.7948, 0.5945, -0.1218, 0.7991, 0.5969, -0.07164, -0.7991, -0.5969, -0.07164, -0.7948, -0.5945, -0.1218, -0.3552, -0.9281, -0.1117, -0.3585, -0.9294, -0.08798, -0.3585, -0.9294, -0.08798, -0.3835, -0.803, 0.4562, -0.712, -0.5079, 0.4849, -0.7991, -0.5969, -0.07164, 0.7991, 0.5969, -0.07164, 0.712, 0.5079, 0.4849, 0.8649, 1.096e-05, 0.5019, 0.9974, 3.255e-08, -0.07217, -0.9974, -7.302e-05, -0.07217, -0.8649, -1.069e-06, 0.5019, -0.712, 0.5079, 0.4849, -0.7991, 0.5969, -0.07162, 0.3835, -0.803, 0.4562, 0.712, -0.5079, 0.4849, 0.5612, -0.3855, 0.7324, 0.3515, -0.6122, 0.7083, 0.3585, 0.9294, -0.08798, 0.3835, 0.8031, 0.4561, 0.712, 0.5079, 0.4849, 0.7991, 0.5969, -0.07164, -0.7991, -0.5969, -0.07164, -0.712, -0.5079, 0.4849, -0.8649, -1.069e-06, 0.5019, -0.9974, -7.302e-05, -0.07217, 0.9974, 3.255e-08, -0.07217, 0.8649, 1.096e-05, 0.5019, 0.712, -0.5079, 0.4849, 0.7991, -0.5969, -0.07163, -0.712, -0.5079, 0.4849, -0.5612, -0.3855, 0.7324, -0.6487, 2.222e-08, 0.7611, -0.8649, -1.069e-06, 0.5019, 0.3835, 0.8031, 0.4561, 0.3515, 0.6123, 0.7082, 0.5612, 0.3855, 0.7324, 0.712, 0.5079, 0.4849, 0.8649, 1.096e-05, 0.5019, 0.6487, -4.929e-06, 0.7611, 0.5612, -0.3855, 0.7324, 0.712, -0.5079, 0.4849, -0.3835, -0.803, 0.4562, -0.3515, -0.6123, 0.7082, -0.5612, -0.3855, 0.7324, -0.712, -0.5079, 0.4849, -0.8649, -1.069e-06, 0.5019, -0.6487, 2.222e-08, 0.7611, -0.5612, 0.3855, 0.7324, -0.712, 0.5079, 0.4849, 0.712, 0.5079, 0.4849, 0.5612, 0.3855, 0.7324, 0.6487, -4.929e-06, 0.7611, 0.8649, 1.096e-05, 0.5019, 0.7991, -0.5969, -0.07163, 0.7948, -0.5945, -0.1218, 0.9922, 5.972e-08, -0.1248, 0.9974, 3.255e-08, -0.07217, 0.7991, 0.5969, -0.07164, 0.7948, 0.5945, -0.1218, 0.3552, 0.9281, -0.1117, 0.3585, 0.9294, -0.08798, -2.044e-08, -0.9932, -0.1168, -1.95e-08, -0.9932, -0.1168, 0.3552, -0.9281, -0.1117, 0.3588, -0.9293, -0.08802, -0.712, 0.5079, 0.4849, -0.5612, 0.3855, 0.7324, -0.3515, 0.6122, 0.7083, -0.3835, 0.8031, 0.4561, -0.7991, 0.5969, -0.07162, -0.712, 0.5079, 0.4849, -0.3835, 0.8031, 0.4561, -0.3588, 0.9293, -0.08802, 0.5219, -0.1801, -0.8338, 0.522, -0.1801, -0.8337, 1.65e-07, 0.04076, -0.9992, 1.653e-07, 0.04076, -0.9992, 0.3515, 0.6123, 0.7082, 0.348, 0.2435, 0.9053, 0.5612, 0.3855, 0.7324, 0.6487, -4.929e-06, 0.7611, 0.3691, 8.912e-08, 0.9294, 0.348, -0.2435, 0.9053, 0.5612, -0.3855, 0.7324, 0.5612, -0.3855, 0.7324, 0.348, -0.2435, 0.9053, 0.3515, -0.6122, 0.7083, 0.5612, 0.3855, 0.7324, 0.348, 0.2435, 0.9053, 0.3691, 8.912e-08, 0.9294, 0.6487, -4.929e-06, 0.7611, -0.3515, -0.6123, 0.7082, -0.348, -0.2434, 0.9053, -0.5612, -0.3855, 0.7324, -0.6487, 2.222e-08, 0.7611, -0.3691, 5.941e-08, 0.9294, -0.348, 0.2435, 0.9053, -0.5612, 0.3855, 0.7324, -0.5612, 0.3855, 0.7324, -0.348, 0.2435, 0.9053, -0.3515, 0.6122, 0.7083, -0.5612, -0.3855, 0.7324, -0.348, -0.2434, 0.9053, -0.3691, 5.941e-08, 0.9294, -0.6487, 2.222e-08, 0.7611, 0.3572, -0.9321, -0.06036, 0.3712, -0.9182, -0.1383, 0.7921, -0.5852, -0.1734, 0.8032, -0.5953, -0.02219, 0.8032, -0.5953, -0.02219, 0.7921, -0.5852, -0.1734, 0.9852, 4.539e-11, -0.1716, 1.0, 2.055e-08, -0.001778, 1.0, 2.055e-08, -0.001778, 0.9852, 4.539e-11, -0.1716, 0.7921, 0.5852, -0.1734, 0.8032, 0.5953, -0.0222, -0.3712, 0.9182, -0.1383, -0.3893, 0.8004, -0.4558, -0.7137, 0.5065, -0.4838, -0.7921, 0.5852, -0.1734, 0.3585, 0.9294, -0.08798, 0.3552, 0.9281, -0.1117, -3.901e-08, 0.9932, -0.1168, -3.066e-08, 0.9932, -0.1168, -0.8032, 0.5953, -0.02219, -0.7921, 0.5852, -0.1734, -0.9852, -7.489e-08, -0.1716, -1.0, -1.233e-07, -0.001778, -1.0, -1.233e-07, -0.001778, -0.9852, -7.489e-08, -0.1716, -0.7921, -0.5852, -0.1734, -0.8032, -0.5953, -0.02219, 0.3712, 0.9182, -0.1383, 0.7921, 0.5852, -0.1734, 0.7137, 0.5065, -0.4838, 0.3893, 0.8004, -0.4558, -0.7921, -0.5852, -0.1734, -0.9852, -7.489e-08, -0.1716, -0.8656, -2.07e-05, -0.5007, -0.7137, -0.5065, -0.4838, 0.9852, 4.539e-11, -0.1716, 0.7921, -0.5852, -0.1734, 0.7137, -0.5065, -0.4838, 0.8656, 1.032e-08, -0.5007, -0.3893, 0.8004, -0.4558, -0.3544, 0.613, -0.7062, -0.5645, 0.3862, -0.7296, -0.7137, 0.5065, -0.4838, -0.3712, -0.9182, -0.1383, -0.7921, -0.5852, -0.1734, -0.7137, -0.5065, -0.4838, -0.3893, -0.8004, -0.4558, 0.7921, 0.5852, -0.1734, 0.9852, 4.539e-11, -0.1716, 0.8656, 1.032e-08, -0.5007, 0.7137, 0.5065, -0.4838, -0.9852, -7.489e-08, -0.1716, -0.7921, 0.5852, -0.1734, -0.7137, 0.5065, -0.4838, -0.8656, -2.07e-05, -0.5007, 0.7137, 0.5065, -0.4838, 0.8656, 1.032e-08, -0.5007, 0.6527, -1.751e-06, -0.7576, 0.5645, 0.3862, -0.7296, -0.3893, -0.8004, -0.4558, -0.7137, -0.5065, -0.4838, -0.5645, -0.3861, -0.7296, -0.3544, -0.613, -0.7062, -0.8656, -2.07e-05, -0.5007, -0.7137, 0.5065, -0.4838, -0.5645, 0.3862, -0.7296, -0.6527, 5.141e-06, -0.7576, 0.3893, 0.8004, -0.4558, 0.7137, 0.5065, -0.4838, 0.5645, 0.3862, -0.7296, 0.3544, 0.613, -0.7062, 0.8656, 1.032e-08, -0.5007, 0.7137, -0.5065, -0.4838, 0.5645, -0.3861, -0.7296, 0.6527, -1.751e-06, -0.7576, -0.7137, -0.5065, -0.4838, -0.8656, -2.07e-05, -0.5007, -0.6527, 5.141e-06, -0.7576, -0.5645, -0.3861, -0.7296, -3.066e-08, 0.9932, -0.1168, -3.901e-08, 0.9932, -0.1168, -0.3551, 0.9281, -0.1117, -0.3588, 0.9293, -0.08802, -0.3585, -0.9294, -0.08798, -0.3552, -0.9281, -0.1117, -1.95e-08, -0.9932, -0.1168, -2.044e-08, -0.9932, -0.1168, -0.3712, 0.9182, -0.1383, -0.7921, 0.5852, -0.1734, -0.8032, 0.5953, -0.02219, -0.3572, 0.9321, -0.06036, 0.8032, 0.5953, -0.0222, 0.7921, 0.5852, -0.1734, 0.3712, 0.9182, -0.1383, 0.3572, 0.9321, -0.06036, 0.7137, -0.5065, -0.4838, 0.3893, -0.8004, -0.4558, 0.3544, -0.613, -0.7062, 0.5645, -0.3861, -0.7296, 0.7921, -0.5852, -0.1734, 0.3712, -0.9182, -0.1383, 0.3893, -0.8004, -0.4558, 0.7137, -0.5065, -0.4838, -0.8032, -0.5953, -0.02219, -0.7921, -0.5852, -0.1734, -0.3712, -0.9182, -0.1383, -0.3572, -0.9321, -0.06036, -0.3544, -0.613, -0.7062, -0.5645, -0.3861, -0.7296, -0.3485, -0.2441, -0.905, -0.6527, 5.141e-06, -0.7576, -0.5645, 0.3862, -0.7296, -0.3485, 0.2442, -0.905, -0.3719, -6.954e-08, -0.9283, -0.5645, 0.3862, -0.7296, -0.3544, 0.613, -0.7062, -0.3485, 0.2442, -0.905, -0.5645, -0.3861, -0.7296, -0.6527, 5.141e-06, -0.7576, -0.3719, -6.954e-08, -0.9283, -0.3485, -0.2441, -0.905, 0.3544, 0.613, -0.7062, 0.5645, 0.3862, -0.7296, 0.3485, 0.2442, -0.905, 0.6527, -1.751e-06, -0.7576, 0.5645, -0.3861, -0.7296, 0.3485, -0.2442, -0.905, 0.3719, -1.987e-08, -0.9283, 0.5645, -0.3861, -0.7296, 0.3544, -0.613, -0.7062, 0.3485, -0.2442, -0.905, 0.5645, 0.3862, -0.7296, 0.6527, -1.751e-06, -0.7576, 0.3719, -1.987e-08, -0.9283, 0.3485, 0.2442, -0.905, -0.9324, -0.1042, -0.3461, -0.9324, -0.1042, -0.3461, -0.9423, 1.159e-07, -0.3347, -0.9423, 1.157e-07, -0.3347, -0.9423, 1.157e-07, -0.3347, -0.9423, 1.159e-07, -0.3347, -0.9324, 0.1042, -0.3461, -0.9324, 0.1042, -0.3461, 0.9192, 0.3418, -0.1957, 0.9192, 0.3418, -0.1957, 0.9218, 0.2326, -0.3102, 0.9218, 0.2325, -0.3102, -0.5219, -0.1801, -0.8338, -0.522, -0.1801, -0.8337, -0.9192, -0.3418, -0.1957, -0.9192, -0.3418, -0.1957, 0.9324, 0.1042, -0.3461, 0.9324, 0.1042, -0.3461, 0.9423, 1.605e-07, -0.3347, 0.9423, 1.64e-07, -0.3347, 0.9423, 1.64e-07, -0.3347, 0.9423, 1.605e-07, -0.3347, 0.9324, -0.1042, -0.3461, 0.9324, -0.1042, -0.3461, -0.5219, -0.1801, -0.8338, 1.653e-07, 0.04076, -0.9992, 1.65e-07, 0.04076, -0.9992, -0.522, -0.1801, -0.8337, -0.3572, -0.9321, -0.06036, -0.3712, -0.9182, -0.1383, -3.948e-08, -0.9979, -0.06452, -4.961e-08, -0.9979, -0.06452, -7.511e-10, -0.04076, -0.9992, -0.5219, 0.1801, -0.8338, -0.522, 0.1801, -0.8337, 0.0, -0.04076, -0.9992, -0.9324, -0.1042, -0.3461, -0.9324, -0.1042, -0.3461, -0.9218, -0.2325, -0.3102, -0.9218, -0.2325, -0.3102, 0.9192, 0.3418, -0.1957, 0.9192, 0.3418, -0.1957, 0.5219, 0.1801, -0.8338, 0.522, 0.1801, -0.8337, 0.9192, -0.3418, -0.1956, 0.9192, -0.3418, -0.1957, 0.9218, -0.2326, -0.3102, 0.9218, -0.2325, -0.3102, -0.9218, -0.2325, -0.3102, -0.9218, -0.2325, -0.3102, -0.9192, -0.3418, -0.1957, -0.9192, -0.3418, -0.1957, 0.9218, -0.2325, -0.3102, 0.9218, -0.2326, -0.3102, 0.9324, -0.1042, -0.3461, 0.9324, -0.1042, -0.3461, -0.522, 0.1801, -0.8337, -0.5219, 0.1801, -0.8338, -0.9192, 0.3418, -0.1957, -0.9192, 0.3418, -0.1957, 0.9324, 0.1042, -0.3461, 0.9324, 0.1042, -0.3461, 0.9218, 0.2325, -0.3102, 0.9218, 0.2326, -0.3102, -0.9218, 0.2325, -0.3102, -0.9218, 0.2325, -0.3102, -0.9324, 0.1042, -0.3461, -0.9324, 0.1042, -0.3461, -0.9218, 0.2325, -0.3102, -0.9218, 0.2325, -0.3102, -0.9192, 0.3418, -0.1957, -0.9192, 0.3418, -0.1957, 5.922e-08, 0.9979, -0.06452, -0.3712, 0.9182, -0.1383, -0.3572, 0.9321, -0.06036, 6.945e-08, 0.9979, -0.06452, 0.5219, 0.1801, -0.8338, -7.511e-10, -0.04076, -0.9992, 0.0, -0.04076, -0.9992, 0.522, 0.1801, -0.8337, -4.961e-08, -0.9979, -0.06452, -3.948e-08, -0.9979, -0.06452, 0.3712, -0.9182, -0.1383, 0.3572, -0.9321, -0.06036, 0.522, -0.1801, -0.8337, 0.5219, -0.1801, -0.8338, 0.9192, -0.3418, -0.1957, 0.9192, -0.3418, -0.1956, 0.3572, 0.9321, -0.06036, 0.3712, 0.9182, -0.1383, 5.922e-08, 0.9979, -0.06452, 6.945e-08, 0.9979, -0.06452, 0.0, 1.845e-08, -1.0, 1.508e-08, 1.912e-08, -1.0, -1.164e-09, 3.534e-16, -1.0, -9.328e-09, -1.289e-08, -1.0, -3.167e-08, -1.508e-15, -1.0, -1.164e-09, 3.534e-16, -1.0, 1.916e-08, 1.289e-08, -1.0, 2.702e-08, 7.539e-16, -1.0, -1.164e-09, 3.534e-16, -1.0, 1.508e-08, 1.912e-08, -1.0, 1.487e-08, 1.845e-08, -1.0, -1.164e-09, 3.534e-16, -1.0, 1.487e-08, 1.845e-08, -1.0, 1.916e-08, 1.289e-08, -1.0, -1.164e-09, 3.534e-16, -1.0, -2.157e-08, 1.289e-08, -1.0, 0.0, 1.845e-08, -1.0, -1.164e-09, 3.534e-16, -1.0, -1.508e-08, -1.912e-08, -1.0, -1.487e-08, -1.845e-08, -1.0, -1.164e-09, 3.534e-16, -1.0, 7.189e-09, -1.289e-08, -1.0, 0.0, -1.845e-08, -1.0, -1.164e-09, 3.534e-16, -1.0, -1.487e-08, -1.845e-08, -1.0, -9.328e-09, -1.289e-08, -1.0, -1.164e-09, 3.534e-16, -1.0, -3.167e-08, -1.508e-15, -1.0, -2.157e-08, 1.289e-08, -1.0, -1.164e-09, 3.534e-16, -1.0, 0.0, -1.845e-08, -1.0, -1.508e-08, -1.912e-08, -1.0, -1.164e-09, 3.534e-16, -1.0, 2.702e-08, 7.539e-16, -1.0, 7.189e-09, -1.289e-08, -1.0, -1.164e-09, 3.534e-16, -1.0, -0.3588, 0.9293, -0.08802, -0.3551, 0.9281, -0.1117, -0.7948, 0.5945, -0.1218, -0.7991, 0.5969, -0.07162, 1.0, 0.0, 0.0, 1.0, 0.0, 0.0, 1.0, 0.0, 0.0, 1.0, 0.0, 0.0, 0.0, -1.0, 0.0, 0.0, -1.0, 0.0, 0.0, -1.0, 0.0, 0.0, -1.0, 0.0, 0.0, 1.0, 0.0, 0.0, 1.0, 0.0, 0.0, 1.0, 0.0, 0.0, 1.0, 0.0, 0.0, 0.0, -1.0, 0.0, 0.0, -1.0, 0.0, 0.0, -1.0, 0.0, 0.0, -1.0])] * 3)])
me_3255_premiumbin_002 = bpy.data.meshes.new('3255_PremiumBin.002')
me_3255_premiumbin_002.from_pydata([(-0.1017, 0.007344, 0.2479), (-0.09565, 0.007344, 0.2479), (-0.1017, 0.003672, 0.2415), (-0.09565, 0.003672, 0.2415), (-0.1017, -0.003672, 0.2415), (-0.09565, -0.003672, 0.2415), (-0.1017, -0.007344, 0.2479), (-0.09565, -0.007344, 0.2479), (-0.1017, -0.003672, 0.2542), (-0.09565, -0.003672, 0.2542), (-0.1017, 0.003672, 0.2542), (-0.09565, 0.003672, 0.2542), (-0.1017, -1.455e-09, 0.2479), (5.144e-08, 0.08187, 2.794e-08), (4.859e-08, 0.09972, 0.189), (-0.05789, 0.05789, 2.794e-08), (-0.07051, 0.07051, 0.189), (-0.08187, 1.358e-09, 2.794e-08), (-0.09972, 1.122e-09, 0.189), (-0.05789, -0.05789, 2.794e-08), (-0.07051, -0.07051, 0.189), (5.86e-08, -0.08187, 2.794e-08), (5.731e-08, -0.09972, 0.189), (0.05789, -0.05789, 2.794e-08), (0.07051, -0.07051, 0.189), (0.08187, 5.913e-09, 2.794e-08), (0.09972, 6.67e-09, 0.189), (0.05789, 0.05789, 2.794e-08), (0.07051, 0.07051, 0.189), (0.09565, -0.01054, 0.2377), (0.09565, -0.01054, 0.2587), (0.09565, 0.01054, 0.2377), (0.09565, 0.01054, 0.2587), (0.08727, -0.01054, 0.2377), (0.07255, -0.01054, 0.2587), (0.08727, 0.01054, 0.2377), (0.07255, 0.01054, 0.2587), (0.1017, 0.007344, 0.2479), (0.09565, 0.007344, 0.2479), (0.1017, 0.003672, 0.2415), (0.09565, 0.003672, 0.2415), (0.1017, -0.003672, 0.2415), (0.09565, -0.003672, 0.2415), (0.1017, -0.007344, 0.2479), (0.09565, -0.007344, 0.2479), (0.1017, -0.003672, 0.2542), (0.09565, -0.003672, 0.2542), (0.1017, 0.003672, 0.2542), (0.09565, 0.003672, 0.2542), (0.1017, -1.455e-09, 0.2479), (5.417e-08, 0.0979, 0.2093), (-0.07081, 0.07081, 0.2093), (-0.1001, 1.142e-09, 0.2093), (-0.07081, -0.07081, 0.2093), (6.293e-08, -0.0979, 0.2093), (0.07081, -0.07081, 0.2093), (0.1001, 6.713e-09, 0.2093), (0.07081, 0.07081, 0.2093), (-0.06516, 0.06516, 0.2344), (-0.09214, 1.345e-09, 0.2344), (-0.06516, -0.06516, 0.2344), (0.06516, -0.06516, 0.2344), (0.09214, 6.471e-09, 0.2344), (0.06516, 0.06516, 0.2344), (-0.04812, 0.04667, 0.2601), (-0.06805, 1.277e-09, 0.2664), (-0.04812, -0.04667, 0.2601), (0.04812, -0.04667, 0.2601), (0.06805, 5.063e-09, 0.2664), (0.04812, 0.04667, 0.2601), (0.0354, -0.07865, 0.2344), (0.0354, -0.05633, 0.2601), (0.0354, -0.08547, 0.2093), (-0.0354, -0.08547, 0.2093), (-0.0354, -0.07865, 0.2344), (-0.0354, -0.05633, 0.2601), (0.0354, 0.08547, 0.2093), (0.0354, 0.07865, 0.2344), (-0.0354, 0.08547, 0.2093), (-0.0354, 0.07865, 0.2344), (0.0354, -0.02519, 0.2734), (0.0354, 5.063e-09, 0.2761), (0.0354, 0.02519, 0.2734), (0.0354, 0.05633, 0.2601), (-0.0354, 0.02519, 0.2734), (-0.0354, 1.277e-09, 0.2761), (-0.0354, -0.02519, 0.2734), (-0.0354, 0.05633, 0.2601), (-0.03685, 0.09159, 0.189), (-0.07348, 0.07348, 0.189), (-0.03687, 0.08894, 0.2096), (5.394e-08, 0.1016, 0.2093), (5.394e-08, 0.1016, 0.189), (-0.07346, 0.07344, 0.2098), (-0.1039, 1.142e-09, 0.189), (-0.1039, 1.102e-09, 0.2098), (-0.07348, -0.07348, 0.189), (-0.07346, -0.07344, 0.2098), (-0.03685, -0.09159, 0.189), (6.27e-08, -0.1016, 0.189), (-0.03687, -0.08894, 0.2096), (6.27e-08, -0.1016, 0.2093), (0.03685, -0.09159, 0.189), (0.07348, -0.07348, 0.189), (0.04997, -0.04809, 0.2631), (0.03687, -0.05863, 0.2627), (0.07346, -0.07344, 0.2098), (0.1039, 6.791e-09, 0.189), (0.1039, 6.713e-09, 0.2098), (0.07348, 0.07348, 0.189), (0.07346, 0.07344, 0.2098), (0.03685, 0.09159, 0.189), (0.03687, 0.08894, 0.2096), (-0.09556, 1.337e-09, 0.2359), (-0.06764, 0.06754, 0.2359), (-0.06764, -0.06754, 0.2359), (-0.0369, -0.08182, 0.2357), (0.06764, -0.06754, 0.2359), (0.0369, -0.08182, 0.2357), (0.09556, 6.504e-09, 0.2359), (0.06764, 0.06754, 0.2359), (0.0369, 0.08182, 0.2357), (-0.07032, 1.277e-09, 0.2694), (-0.04997, 0.04809, 0.2631), (-0.04997, -0.04809, 0.2631), (-0.03687, -0.05863, 0.2627), (0.07032, 5.083e-09, 0.2694), (0.04997, 0.04809, 0.2631), (0.03687, -0.08894, 0.2096), (-0.0369, 0.08182, 0.2357), (0.03661, 5.118e-09, 0.2797), (0.0367, -0.02573, 0.2768), (0.0367, 0.02573, 0.2768), (0.03687, 0.05863, 0.2627), (-0.03661, 1.277e-09, 0.2797), (-0.0367, 0.02573, 0.2768), (-0.0367, -0.02573, 0.2768), (-0.03687, 0.05863, 0.2627), (5.551e-08, 0.07306, 0.007256), (-0.05284, 0.05284, 0.007256), (-0.07473, 9.056e-10, 0.007256), (-0.05284, -0.05284, 0.007256), (6.204e-08, -0.07306, 0.007256), (0.05284, -0.05284, 0.007256), (0.07473, 5.063e-09, 0.007256), (0.05284, 0.05284, 0.007256), (0.02642, -0.06567, 0.007256), (-0.02642, -0.06567, 0.007256), (0.02642, 0.06567, 0.007256), (-0.02642, 0.06567, 0.007256), (6.168e-08, -1.765e-09, 0.007256), (-0.09565, -0.01054, 0.2377), (-0.09565, -0.01054, 0.2587), (-0.09565, 0.01054, 0.2377), (-0.09565, 0.01054, 0.2587), (-0.08727, -0.01054, 0.2377), (-0.07255, -0.01054, 0.2587), (-0.08727, 0.01054, 0.2377), (-0.07255, 0.01054, 0.2587)], [], [(0, 1, 3, 2), (4, 5, 7, 6), (6, 7, 9, 8), (2, 4, 12), (8, 9, 11, 10), (10, 11, 1, 0), (8, 10, 12), (0, 2, 12), (4, 6, 12), (10, 0, 12), (6, 8, 12), (13, 15, 16, 14), (15, 17, 18, 16), (17, 19, 20, 18), (19, 21, 22, 20), (21, 23, 24, 22), (23, 25, 26, 24), (25, 27, 28, 26), (27, 13, 14, 28), (29, 31, 32, 30), (31, 35, 36, 32), (33, 29, 30, 34), (36, 34, 30, 32), (37, 39, 40, 38), (41, 43, 44, 42), (43, 45, 46, 44), (39, 49, 41), (45, 47, 48, 46), (47, 37, 38, 48), (45, 49, 47), (37, 49, 39), (41, 49, 43), (47, 49, 37), (43, 49, 45), (51, 52, 140, 139), (52, 53, 141, 140), (72, 55, 143, 146), (72, 70, 61, 55), (56, 57, 145, 144), (53, 73, 147, 141), (73, 53, 60, 74), (57, 56, 62, 63), (52, 51, 58, 59), (70, 71, 67, 61), (76, 57, 63, 77), (53, 52, 59, 60), (56, 55, 61, 62), (60, 59, 65, 66), (77, 63, 69, 83), (62, 61, 67, 68), (74, 60, 66, 75), (59, 58, 64, 65), (63, 62, 68, 69), (55, 56, 144, 143), (57, 76, 148, 145), (54, 72, 146, 142), (58, 79, 87, 64), (51, 78, 79, 58), (112, 91, 50, 76), (83, 69, 82), (68, 67, 80, 81), (67, 71, 80), (69, 68, 81, 82), (75, 66, 86), (65, 64, 84, 85), (64, 87, 84), (66, 65, 85, 86), (88, 89, 93, 90), (89, 94, 95, 93), (94, 96, 97, 95), (128, 106, 117, 118), (76, 50, 138, 148), (103, 107, 108, 106), (107, 109, 110, 108), (100, 116, 115, 97), (110, 120, 119, 108), (95, 113, 114, 93), (118, 117, 104, 105), (112, 121, 120, 110), (97, 115, 113, 95), (108, 119, 117, 106), (115, 124, 122, 113), (121, 133, 127, 120), (119, 126, 104, 117), (116, 125, 124, 115), (113, 122, 123, 114), (120, 127, 126, 119), (50, 78, 149, 138), (73, 54, 142, 147), (128, 102, 103, 106), (96, 98, 100, 97), (114, 123, 137, 129), (93, 114, 129, 90), (109, 111, 112, 110), (133, 132, 127), (126, 130, 131, 104), (104, 131, 105), (127, 132, 130, 126), (125, 136, 124), (122, 134, 135, 123), (123, 135, 137), (124, 136, 134, 122), (135, 134, 85, 84), (134, 136, 86, 85), (118, 105, 71, 70), (90, 129, 79, 78), (131, 130, 81, 80), (130, 132, 82, 81), (90, 78, 50, 91), (111, 92, 91, 112), (101, 54, 73, 100), (84, 87, 137, 135), (70, 72, 128, 118), (77, 83, 133, 121), (87, 79, 129, 137), (83, 82, 132, 133), (73, 74, 116, 100), (80, 71, 105, 131), (75, 86, 136, 125), (125, 116, 74, 75), (101, 99, 102, 128), (128, 72, 54, 101), (92, 88, 90, 91), (76, 77, 121, 112), (98, 99, 101, 100), (146, 150, 142), (145, 150, 144), (141, 150, 140), (142, 150, 147), (147, 150, 141), (143, 150, 146), (138, 150, 148), (139, 150, 149), (148, 150, 145), (144, 150, 143), (149, 150, 138), (140, 150, 139), (78, 51, 139, 149), (151, 152, 154, 153), (153, 154, 158, 157), (155, 156, 152, 151), (158, 154, 152, 156)])
me_3255_premiumbin_002.polygons.foreach_set('use_smooth', [True] * 142)
_k = set([(0, 2), (0, 10), (4, 6), (6, 8), (8, 10), (29, 30), (29, 31), (29, 33), (30, 32), (30, 34), (31, 32), (31, 35), (32, 36), (33, 34), (34, 36), (35, 36), (37, 39), (37, 47), (41, 43), (43, 45), (45, 47), (50, 76), (50, 78), (54, 72), (54, 73), (70, 71), (70, 72), (71, 80), (73, 74), (74, 75), (75, 86), (76, 77), (77, 83), (78, 79), (79, 87), (80, 81), (81, 82), (82, 83), (84, 85), (84, 87), (85, 86), (90, 91), (90, 129), (91, 112), (100, 101), (100, 116), (101, 128), (105, 118), (105, 131), (112, 121), (116, 125), (118, 128), (121, 133), (125, 136), (129, 137), (130, 131), (130, 132), (132, 133), (134, 135), (134, 136), (135, 137), (138, 148), (138, 149), (139, 140), (139, 149), (140, 141), (141, 147), (142, 146), (142, 147), (143, 144), (143, 146), (144, 145), (145, 148), (151, 152), (151, 153), (151, 155), (152, 154), (152, 156), (153, 154), (153, 157), (154, 158), (155, 156), (156, 158), (157, 158)])
me_3255_premiumbin_002.attributes.new('sharp_edge', 'BOOLEAN', 'EDGE').data.foreach_set('value', [ (min(e.vertices), max(e.vertices)) in _k for e in me_3255_premiumbin_002.edges])
_uv = me_3255_premiumbin_002.uv_layers.new(name='UVMap')
_uv.uv.foreach_set('vector', [0.8474, 0.7211, 0.8565, 0.7211, 0.8565, 0.7316, 0.8474, 0.7316, 0.8474, 0.6789, 0.8565, 0.6789, 0.8565, 0.6895, 0.8474, 0.6895, 0.8474, 0.6895, 0.8565, 0.6895, 0.8565, 0.7, 0.8474, 0.7, 0.8656, 0.7708, 0.8565, 0.7761, 0.8565, 0.7655, 0.8474, 0.7, 0.8565, 0.7, 0.8565, 0.7105, 0.8474, 0.7105, 0.8474, 0.7105, 0.8565, 0.7105, 0.8565, 0.7211, 0.8474, 0.7211, 0.8474, 0.7602, 0.8565, 0.755, 0.8565, 0.7655, 0.8656, 0.7602, 0.8656, 0.7708, 0.8565, 0.7655, 0.8565, 0.7761, 0.8474, 0.7708, 0.8565, 0.7655, 0.8565, 0.755, 0.8656, 0.7602, 0.8565, 0.7655, 0.8474, 0.7708, 0.8474, 0.7602, 0.8565, 0.7655, 0.01169, 0.01169, 0.01169, 0.1212, 0.284, 0.1212, 0.284, 0.01169, 0.01169, 0.1212, 0.01169, 0.2307, 0.284, 0.2307, 0.284, 0.1212, 0.01169, 0.2307, 0.01169, 0.3402, 0.284, 0.3402, 0.284, 0.2307, 0.01169, 0.3402, 0.01169, 0.4497, 0.284, 0.4497, 0.284, 0.3402, 0.01169, 0.4497, 0.01169, 0.5593, 0.284, 0.5593, 0.284, 0.4497, 0.01169, 0.5593, 0.01169, 0.6688, 0.284, 0.6688, 0.284, 0.5593, 0.01169, 0.6688, 0.01169, 0.7783, 0.284, 0.7783, 0.284, 0.6688, 0.01169, 0.7783, 0.01169, 0.8878, 0.284, 0.8878, 0.284, 0.7783, 0.5289, 0.8154, 0.5289, 0.8457, 0.5592, 0.8457, 0.5592, 0.8154, 0.5592, 0.8759, 0.5944, 0.8759, 0.5944, 0.8457, 0.5592, 0.8457, 0.5944, 0.7852, 0.5592, 0.7852, 0.5592, 0.8154, 0.5944, 0.8154, 0.5944, 0.8457, 0.5944, 0.8154, 0.5592, 0.8154, 0.5592, 0.8457, 0.8474, 0.7211, 0.8474, 0.7316, 0.8565, 0.7316, 0.8565, 0.7211, 0.8474, 0.6789, 0.8474, 0.6895, 0.8565, 0.6895, 0.8565, 0.6789, 0.8474, 0.6895, 0.8474, 0.7, 0.8565, 0.7, 0.8565, 0.6895, 0.8656, 0.7708, 0.8565, 0.7655, 0.8565, 0.7761, 0.8474, 0.7, 0.8474, 0.7105, 0.8565, 0.7105, 0.8565, 0.7, 0.8474, 0.7105, 0.8474, 0.7211, 0.8565, 0.7211, 0.8565, 0.7105, 0.8474, 0.7602, 0.8565, 0.7655, 0.8565, 0.755, 0.8656, 0.7602, 0.8565, 0.7655, 0.8656, 0.7708, 0.8565, 0.7761, 0.8565, 0.7655, 0.8474, 0.7708, 0.8565, 0.755, 0.8565, 0.7655, 0.8656, 0.7602, 0.8474, 0.7708, 0.8565, 0.7655, 0.8474, 0.7602, 0.3074, 0.6722, 0.3074, 0.7618, 0.599, 0.7618, 0.599, 0.6722, 0.3074, 0.01169, 0.3074, 0.1013, 0.599, 0.1013, 0.599, 0.01169, 0.3074, 0.2531, 0.3074, 0.2971, 0.599, 0.2971, 0.599, 0.2531, 0.9359, 0.01169, 0.8997, 0.03153, 0.9197, 0.07541, 0.9583, 0.06776, 0.3074, 0.3867, 0.3074, 0.4764, 0.599, 0.4764, 0.599, 0.3867, 0.3074, 0.1013, 0.3074, 0.1454, 0.599, 0.1454, 0.599, 0.1013, 0.8701, 0.6555, 0.9115, 0.6152, 0.8812, 0.5931, 0.8461, 0.6242, 0.9115, 0.2816, 0.9583, 0.181, 0.9211, 0.1723, 0.8812, 0.2595, 0.9583, 0.5147, 0.9583, 0.4014, 0.9197, 0.409, 0.9211, 0.506, 0.8997, 0.03153, 0.8607, 0.06814, 0.8705, 0.09083, 0.9197, 0.07541, 0.8701, 0.3219, 0.9115, 0.2816, 0.8812, 0.2595, 0.8461, 0.2905, 0.9115, 0.6152, 0.9583, 0.5147, 0.9211, 0.506, 0.8812, 0.5931, 0.9583, 0.181, 0.9583, 0.06776, 0.9197, 0.07541, 0.9211, 0.1723, 0.8812, 0.5931, 0.9211, 0.506, 0.8689, 0.4951, 0.8428, 0.5599, 0.8461, 0.2905, 0.8812, 0.2595, 0.8428, 0.2263, 0.8252, 0.2429, 0.9211, 0.1723, 0.9197, 0.07541, 0.8705, 0.09083, 0.8689, 0.1615, 0.8461, 0.6242, 0.8812, 0.5931, 0.8428, 0.5599, 0.8252, 0.5766, 0.9211, 0.506, 0.9197, 0.409, 0.8705, 0.4244, 0.8689, 0.4951, 0.8812, 0.2595, 0.9211, 0.1723, 0.8689, 0.1615, 0.8428, 0.2263, 0.3074, 0.2971, 0.3074, 0.3867, 0.599, 0.3867, 0.599, 0.2971, 0.3074, 0.4764, 0.3074, 0.5204, 0.599, 0.5204, 0.599, 0.4764, 0.3074, 0.1992, 0.3074, 0.2531, 0.599, 0.2531, 0.599, 0.1992, 0.9197, 0.409, 0.8997, 0.3651, 0.8607, 0.4017, 0.8705, 0.4244, 0.9583, 0.4014, 0.9359, 0.3453, 0.8997, 0.3651, 0.9197, 0.409, 0.824, 0.7012, 0.824, 0.6789, 0.8186, 0.6789, 0.8186, 0.7012, 0.8252, 0.2429, 0.8428, 0.2263, 0.8186, 0.1912, 0.8689, 0.1615, 0.8705, 0.09083, 0.834, 0.114, 0.8227, 0.1521, 0.8705, 0.09083, 0.8607, 0.06814, 0.834, 0.114, 0.8428, 0.2263, 0.8689, 0.1615, 0.8227, 0.1521, 0.8186, 0.1912, 0.8252, 0.5766, 0.8428, 0.5599, 0.8186, 0.5248, 0.8689, 0.4951, 0.8705, 0.4244, 0.834, 0.4476, 0.8227, 0.4857, 0.8705, 0.4244, 0.8607, 0.4017, 0.834, 0.4476, 0.8428, 0.5599, 0.8689, 0.4951, 0.8227, 0.4857, 0.8186, 0.5248, 0.7834, 0.8729, 0.7952, 0.8124, 0.7653, 0.8087, 0.753, 0.8651, 0.7952, 0.8124, 0.7952, 0.695, 0.7643, 0.7003, 0.7653, 0.8087, 0.7952, 0.695, 0.7563, 0.5843, 0.7293, 0.5977, 0.7643, 0.7003, 0.6989, 0.3922, 0.7293, 0.3431, 0.6961, 0.325, 0.6659, 0.365, 0.3074, 0.5204, 0.3074, 0.5743, 0.599, 0.5743, 0.599, 0.5204, 0.7563, 0.3565, 0.7952, 0.2458, 0.7643, 0.2406, 0.7293, 0.3431, 0.7952, 0.2458, 0.7952, 0.1285, 0.7653, 0.1322, 0.7643, 0.2406, 0.6989, 0.5486, 0.6659, 0.5759, 0.6961, 0.6158, 0.7293, 0.5977, 0.7653, 0.1322, 0.728, 0.1383, 0.7273, 0.2342, 0.7643, 0.2406, 0.7643, 0.7003, 0.7273, 0.7066, 0.728, 0.8026, 0.7653, 0.8087, 0.6659, 0.365, 0.6961, 0.325, 0.6514, 0.2949, 0.6346, 0.3157, 0.753, 0.07578, 0.7128, 0.09052, 0.728, 0.1383, 0.7653, 0.1322, 0.7293, 0.5977, 0.6961, 0.6158, 0.7273, 0.7066, 0.7643, 0.7003, 0.7643, 0.2406, 0.7273, 0.2342, 0.6961, 0.325, 0.7293, 0.3431, 0.6961, 0.6158, 0.6514, 0.646, 0.6743, 0.7157, 0.7273, 0.7066, 0.7128, 0.09052, 0.6669, 0.1266, 0.6758, 0.1519, 0.728, 0.1383, 0.7273, 0.2342, 0.6743, 0.2252, 0.6514, 0.2949, 0.6961, 0.325, 0.6659, 0.5759, 0.6346, 0.6251, 0.6514, 0.646, 0.6961, 0.6158, 0.7273, 0.7066, 0.6743, 0.7157, 0.6758, 0.789, 0.728, 0.8026, 0.728, 0.1383, 0.6758, 0.1519, 0.6743, 0.2252, 0.7273, 0.2342, 0.3074, 0.5743, 0.3074, 0.6281, 0.599, 0.6281, 0.599, 0.5743, 0.3074, 0.1454, 0.3074, 0.1992, 0.599, 0.1992, 0.599, 0.1454, 0.6989, 0.3922, 0.725, 0.4097, 0.7563, 0.3565, 0.7293, 0.3431, 0.7563, 0.5843, 0.725, 0.5312, 0.6989, 0.5486, 0.7293, 0.5977, 0.728, 0.8026, 0.6758, 0.789, 0.6669, 0.8143, 0.7128, 0.8504, 0.7653, 0.8087, 0.728, 0.8026, 0.7128, 0.8504, 0.753, 0.8651, 0.7952, 0.1285, 0.7834, 0.068, 0.753, 0.07578, 0.7653, 0.1322, 0.6669, 0.1266, 0.6365, 0.176, 0.6758, 0.1519, 0.6743, 0.2252, 0.6249, 0.2168, 0.6223, 0.2591, 0.6514, 0.2949, 0.6514, 0.2949, 0.6223, 0.2591, 0.6346, 0.3157, 0.6758, 0.1519, 0.6365, 0.176, 0.6249, 0.2168, 0.6743, 0.2252, 0.6346, 0.6251, 0.6223, 0.6818, 0.6514, 0.646, 0.6743, 0.7157, 0.6249, 0.7241, 0.6365, 0.7649, 0.6758, 0.789, 0.6758, 0.789, 0.6365, 0.7649, 0.6669, 0.8143, 0.6514, 0.646, 0.6223, 0.6818, 0.6249, 0.7241, 0.6743, 0.7157, 0.9871, 0.3641, 0.9871, 0.2815, 0.9817, 0.2815, 0.9817, 0.3641, 0.9871, 0.2815, 0.9871, 0.1988, 0.9817, 0.1988, 0.9817, 0.2815, 0.824, 0.8824, 0.824, 0.8593, 0.8186, 0.8593, 0.8186, 0.8824, 0.9871, 0.5016, 0.9871, 0.4643, 0.9817, 0.4643, 0.9817, 0.5016, 0.824, 0.8374, 0.824, 0.8002, 0.8186, 0.8002, 0.8186, 0.8374, 0.824, 0.8002, 0.824, 0.7631, 0.8186, 0.7631, 0.8186, 0.8002, 0.9871, 0.5016, 0.9817, 0.5016, 0.9817, 0.5512, 0.9871, 0.5512, 0.7834, 0.068, 0.7712, 0.01169, 0.7412, 0.01816, 0.753, 0.07578, 0.9871, 0.01169, 0.9817, 0.01169, 0.9817, 0.06132, 0.9871, 0.06132, 0.9817, 0.3641, 0.9817, 0.4127, 0.9871, 0.4127, 0.9871, 0.3641, 0.8186, 0.8824, 0.8186, 0.8992, 0.824, 0.8992, 0.824, 0.8824, 0.8186, 0.718, 0.8186, 0.7412, 0.824, 0.7412, 0.824, 0.718, 0.9817, 0.4127, 0.9817, 0.4643, 0.9871, 0.4643, 0.9871, 0.4127, 0.8186, 0.7412, 0.8186, 0.7631, 0.824, 0.7631, 0.824, 0.7412, 0.9817, 0.06132, 0.9817, 0.09865, 0.9871, 0.09865, 0.9871, 0.06132, 0.8186, 0.8374, 0.8186, 0.8593, 0.824, 0.8593, 0.824, 0.8374, 0.9817, 0.1502, 0.9817, 0.1988, 0.9871, 0.1988, 0.9871, 0.1502, 0.9871, 0.1502, 0.9871, 0.09865, 0.9817, 0.09865, 0.9817, 0.1502, 0.6687, 0.4427, 0.6949, 0.4587, 0.725, 0.4097, 0.6989, 0.3922, 0.824, 0.8992, 0.8186, 0.8992, 0.8186, 0.9215, 0.824, 0.9215, 0.7712, 0.9292, 0.7834, 0.8729, 0.753, 0.8651, 0.7412, 0.9227, 0.8186, 0.7012, 0.8186, 0.718, 0.824, 0.718, 0.824, 0.7012, 0.725, 0.5312, 0.6949, 0.4821, 0.6687, 0.4982, 0.6989, 0.5486, 0.3354, 0.8142, 0.4065, 0.8867, 0.3664, 0.7899, 0.3654, 0.9858, 0.4065, 0.8867, 0.3074, 0.9278, 0.4475, 0.7877, 0.4065, 0.8867, 0.5055, 0.8457, 0.3664, 0.7899, 0.4065, 0.8867, 0.4054, 0.7852, 0.4054, 0.7852, 0.4065, 0.8867, 0.4475, 0.7877, 0.3074, 0.8457, 0.4065, 0.8867, 0.3354, 0.8142, 0.4466, 0.9836, 0.4065, 0.8867, 0.4075, 0.9883, 0.5055, 0.9278, 0.4065, 0.8867, 0.4776, 0.9593, 0.4075, 0.9883, 0.4065, 0.8867, 0.3654, 0.9858, 0.3074, 0.9278, 0.4065, 0.8867, 0.3074, 0.8457, 0.4776, 0.9593, 0.4065, 0.8867, 0.4466, 0.9836, 0.5055, 0.8457, 0.4065, 0.8867, 0.5055, 0.9278, 0.3074, 0.6281, 0.3074, 0.6722, 0.599, 0.6722, 0.599, 0.6281, 0.5289, 0.8154, 0.5592, 0.8154, 0.5592, 0.8457, 0.5289, 0.8457, 0.5592, 0.8759, 0.5592, 0.8457, 0.5944, 0.8457, 0.5944, 0.8759, 0.5944, 0.7852, 0.5944, 0.8154, 0.5592, 0.8154, 0.5592, 0.7852, 0.5944, 0.8457, 0.5592, 0.8457, 0.5592, 0.8154, 0.5944, 0.8154])
me_3255_premiumbin_002.materials.append(mat_bin)
me_3255_premiumbin_002.use_remesh_fix_poles = True
me_3255_premiumbin_002.use_remesh_preserve_attributes = False
me_3255_premiumbin_002.use_mirror_vertex_groups = False
me_3255_premiumbin_002.update()

# ---- objects
ob_cylinder = bpy.data.objects.new('Cylinder', me_cylinder)
ob_3255_premiumbin = bpy.data.objects.new('3255_PremiumBin', me_3255_premiumbin)
ob_hp = bpy.data.objects.new('HP', me_3255_premiumbin_002)

# ---- transforms, parenting, visibility, modifiers, constraints
ob_cylinder.location = (0.0, 0.0, 0.0)
ob_cylinder.lineart.crease_threshold = 0.0
ob_3255_premiumbin.location = (0.0, 0.0, 0.0)
ob_3255_premiumbin.scale = (-1.0, 1.0, 1.0)
ob_3255_premiumbin.lineart.crease_threshold = 0.0
_m = ob_3255_premiumbin.modifiers.new('Triangulate', 'TRIANGULATE')
_m.keep_custom_normals = True
ob_hp.location = (0.0, 0.0, 0.0)
ob_hp.scale = (-1.0, 1.0, 1.0)
ob_hp.lineart.crease_threshold = 0.0
_m = ob_hp.modifiers.new('Triangulate', 'TRIANGULATE')
_m.keep_custom_normals = True
_m = ob_hp.modifiers.new('Auto Smooth', 'NODES')
_m.node_group = ng_auto_smooth
_gi = [s.identifier for s in ng_auto_smooth.interface.items_tree if s.item_type == 'SOCKET' and s.in_out == 'INPUT']
_m[_gi[1]] = 3.142  # Angle
_m = ob_hp.modifiers.new('WeightedNormal', 'WEIGHTED_NORMAL')
_m.keep_sharp = True

# ---- collection membership
scene.collection.objects.link(ob_cylinder)
col_low.objects.link(ob_3255_premiumbin)
col_low.objects.link(ob_hp)

# ---- scene / render settings (as saved in the file)
scene.frame_start = 1; scene.frame_end = 250; scene.frame_set(0)
scene.render.engine = 'BLENDER_EEVEE_NEXT'
scene.render.fps = 25
scene.cycles.use_denoising = False
scene.cycles.samples = 128
scene.cycles.sampling_pattern = 'TABULATED_SOBOL'
scene.cycles.use_adaptive_sampling = False
scene.cycles.use_light_tree = False
scene.view_settings.view_transform = 'Filmic'
bpy.context.view_layer.update()

# ---- added for rendering (the .blend has no active camera and no usable light): camera, sun
cam_auto = bpy.data.cameras.new('AutoCamera')
cam_auto.lens = 50.0
cam_auto.sensor_width = 36.0
cam_auto.clip_end = 1000.0
ob_auto_camera = bpy.data.objects.new('AutoCamera', cam_auto)
scene.collection.objects.link(ob_auto_camera)
ob_auto_camera.location = (0.385426, -0.462511, 0.448189)
ob_auto_camera.rotation_euler = (1.09748, -7.21219e-08, 0.694738)
scene.camera = ob_auto_camera
light_auto_sun = bpy.data.lights.new('AutoSun', 'SUN')
light_auto_sun.energy = 3.0
light_auto_sun.angle = 0.0523599
ob_auto_sun = bpy.data.objects.new('AutoSun', light_auto_sun)
scene.collection.objects.link(ob_auto_sun)
ob_auto_sun.rotation_euler = (0.872665, 0.174533, 0.523599)
bpy.context.view_layer.update()
